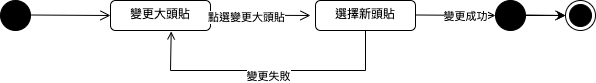

The diagram above was exported from draw.io. Its source (the exported page's mxGraphModel, read from the mxfile embedded in the PNG):
<mxGraphModel dx="722" dy="630" grid="1" gridSize="10" guides="1" tooltips="1" connect="1" arrows="1" fold="1" page="1" pageScale="1" pageWidth="827" pageHeight="1169" math="0" shadow="0">
  <root>
    <mxCell id="0" />
    <mxCell id="1" parent="0" />
    <mxCell id="2" value="" style="ellipse;fillColor=strokeColor;html=1;" vertex="1" parent="1">
      <mxGeometry x="50" y="880" width="30" height="30" as="geometry" />
    </mxCell>
    <mxCell id="3" value="" style="endArrow=open;startArrow=none;endFill=0;startFill=0;endSize=8;html=1;verticalAlign=bottom;labelBackgroundColor=none;rounded=0;" edge="1" parent="1">
      <mxGeometry width="160" relative="1" as="geometry">
        <mxPoint x="80" y="894.5" as="sourcePoint" />
        <mxPoint x="160" y="895" as="targetPoint" />
      </mxGeometry>
    </mxCell>
    <mxCell id="4" value="變更大頭貼" style="html=1;align=center;verticalAlign=top;rounded=1;absoluteArcSize=1;arcSize=10;dashed=0;whiteSpace=wrap;" vertex="1" parent="1">
      <mxGeometry x="160" y="880" width="100" height="30" as="geometry" />
    </mxCell>
    <mxCell id="5" value="" style="endArrow=open;startArrow=none;endFill=0;startFill=0;endSize=8;html=1;verticalAlign=bottom;labelBackgroundColor=none;rounded=0;" edge="1" parent="1">
      <mxGeometry width="160" relative="1" as="geometry">
        <mxPoint x="260" y="894.5" as="sourcePoint" />
        <mxPoint x="360" y="895" as="targetPoint" />
      </mxGeometry>
    </mxCell>
    <mxCell id="6" value="點選變更大頭貼" style="edgeLabel;html=1;align=center;verticalAlign=middle;resizable=0;points=[];" vertex="1" connectable="0" parent="5">
      <mxGeometry x="-0.2797" y="-2" relative="1" as="geometry">
        <mxPoint as="offset" />
      </mxGeometry>
    </mxCell>
    <mxCell id="7" value="選擇新頭貼" style="html=1;align=center;verticalAlign=top;rounded=1;absoluteArcSize=1;arcSize=10;dashed=0;whiteSpace=wrap;" vertex="1" parent="1">
      <mxGeometry x="365" y="880" width="100" height="30" as="geometry" />
    </mxCell>
    <mxCell id="8" value="" style="endArrow=open;startArrow=none;endFill=0;startFill=0;endSize=8;html=1;verticalAlign=bottom;labelBackgroundColor=none;rounded=0;" edge="1" parent="1">
      <mxGeometry width="160" relative="1" as="geometry">
        <mxPoint x="465" y="894.5" as="sourcePoint" />
        <mxPoint x="545" y="895" as="targetPoint" />
      </mxGeometry>
    </mxCell>
    <mxCell id="9" value="變更成功" style="edgeLabel;html=1;align=center;verticalAlign=middle;resizable=0;points=[];" vertex="1" connectable="0" parent="8">
      <mxGeometry x="0.2391" y="-1" relative="1" as="geometry">
        <mxPoint as="offset" />
      </mxGeometry>
    </mxCell>
    <mxCell id="10" value="" style="edgeStyle=orthogonalEdgeStyle;rounded=0;orthogonalLoop=1;jettySize=auto;html=1;" edge="1" source="11" parent="1">
      <mxGeometry relative="1" as="geometry">
        <mxPoint x="615" y="895" as="targetPoint" />
      </mxGeometry>
    </mxCell>
    <mxCell id="11" value="" style="ellipse;fillColor=strokeColor;html=1;" vertex="1" parent="1">
      <mxGeometry x="545" y="880" width="30" height="30" as="geometry" />
    </mxCell>
    <mxCell id="12" value="" style="endArrow=open;startArrow=none;endFill=0;startFill=0;endSize=8;html=1;verticalAlign=bottom;labelBackgroundColor=none;rounded=0;" edge="1" parent="1">
      <mxGeometry width="160" relative="1" as="geometry">
        <mxPoint x="575" y="894.5" as="sourcePoint" />
        <mxPoint x="615" y="895" as="targetPoint" />
      </mxGeometry>
    </mxCell>
    <mxCell id="13" value="" style="endArrow=none;startArrow=open;endFill=0;startFill=0;endSize=8;html=1;verticalAlign=bottom;labelBackgroundColor=none;rounded=0;entryX=0.5;entryY=1;entryDx=0;entryDy=0;exitX=0.607;exitY=1.03;exitDx=0;exitDy=0;exitPerimeter=0;" edge="1" source="4" target="7" parent="1">
      <mxGeometry width="160" relative="1" as="geometry">
        <mxPoint x="170" y="950" as="sourcePoint" />
        <mxPoint x="400" y="940.5" as="targetPoint" />
        <Array as="points">
          <mxPoint x="220" y="950" />
          <mxPoint x="415" y="950" />
        </Array>
      </mxGeometry>
    </mxCell>
    <mxCell id="14" value="變更失敗" style="edgeLabel;html=1;align=center;verticalAlign=middle;resizable=0;points=[];" vertex="1" connectable="0" parent="13">
      <mxGeometry x="0.0018" y="-5" relative="1" as="geometry">
        <mxPoint as="offset" />
      </mxGeometry>
    </mxCell>
    <mxCell id="15" value="" style="ellipse;html=1;shape=endState;fillColor=strokeColor;" vertex="1" parent="1">
      <mxGeometry x="615" y="880" width="30" height="30" as="geometry" />
    </mxCell>
  </root>
</mxGraphModel>